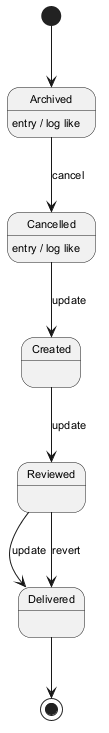

The diagram above was rendered by PlantUML. Its source (embedded in the PNG):
@startuml
skinparam backgroundColor #FFFFFF
skinparam classBackgroundColor #F3E5F5
skinparam classBorderColor #6A1B9A
skinparam defaultFontSize 11
[*] --> Archived
Archived --> Cancelled : cancel
Archived : entry / log like
Cancelled --> Created : update
Cancelled : entry / log like
Created --> Reviewed : update
Reviewed --> Delivered : update
Reviewed --> Delivered : revert
Delivered --> [*]
@enduml